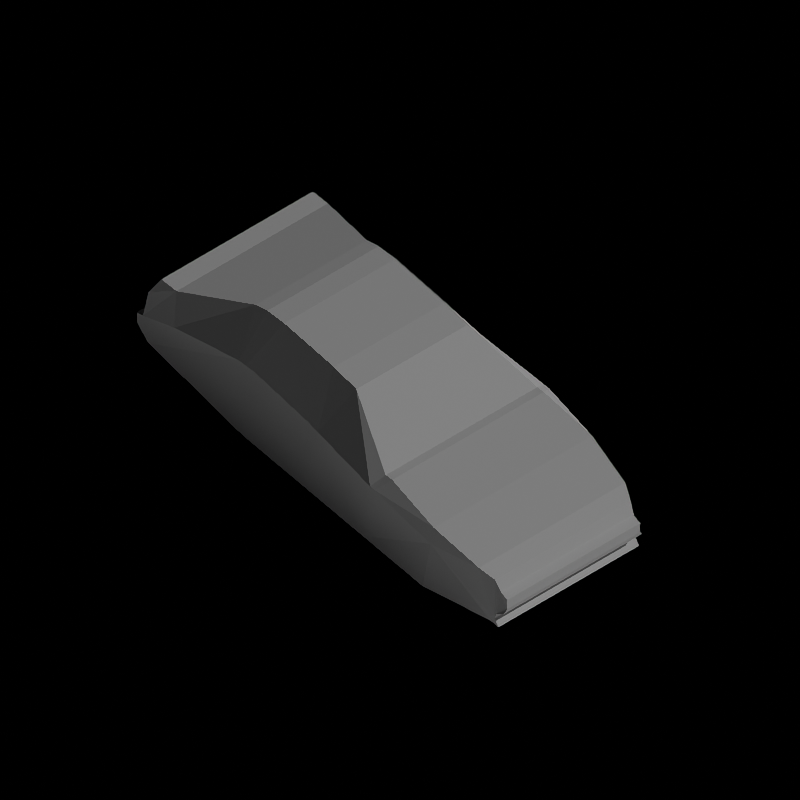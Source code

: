 # Source: P3D_asset_rendering_template_V2.blend  (saved by Blender 4.5.90; exported with 4.5.12 LTS)
import bpy
from mathutils import Matrix  # noqa: F401  (used for matrix-valued properties, if any)

bpy.ops.wm.read_factory_settings(use_empty=True)
scene = bpy.context.scene
scene.name = 'Main'

# ---- collections
col_render_system = bpy.data.collections.new('Render_System'); scene.collection.children.link(col_render_system)
col_work_folder = bpy.data.collections.new('Work_Folder'); scene.collection.children.link(col_work_folder)

# ---- world
world_world = bpy.data.worlds.new('World'); scene.world = world_world
world_world.use_nodes = True; world_world.node_tree.nodes.clear()
_N = world_world.node_tree.nodes; _L = world_world.node_tree.links
n0 = _N.new('ShaderNodeOutputWorld'); n0.name = 'World Output'; n0.location = (200, 100)
n1 = _N.new('ShaderNodeBackground'); n1.name = 'Background'; n1.location = (-200, 100)
n1.inputs[0].default_value = (0.05088, 0.05088, 0.05088, 1.0)
n1.inputs[1].default_value = 0.0
_L.new(n1.outputs[0], n0.inputs[0])
n0.is_active_output = True
world_world.color = (0.05088, 0.05088, 0.05088)
world_world.sun_shadow_jitter_overblur = 0.0

# ---- cameras
cam_camera_002 = bpy.data.cameras.new('Camera.002')
cam_camera_002.type = 'ORTHO'
cam_camera_002.sensor_fit = 'VERTICAL'
cam_camera_002.clip_start = 2.801
cam_camera_002.clip_end = 52.3
cam_camera_002.lens = 25.0
cam_camera_002.sensor_width = 1.0
cam_camera_002.sensor_height = 1.0
cam_camera_002.ortho_scale = 6.08
cam_camera_002.show_safe_areas = True
cam_camera_002.show_composition_center = True

# ---- lights
light_sun_001 = bpy.data.lights.new('Sun.001', 'SUN')
light_sun_001.transmission_factor = 0.0
light_sun_001.energy = 1.0
light_area_004 = bpy.data.lights.new('Area.004', 'AREA')
light_area_004.transmission_factor = 0.0
light_area_004.energy = 0.0
light_area_004.shadow_maximum_resolution = 0.006
light_area_004.use_absolute_resolution = True
light_area_004.shape = 'RECTANGLE'
light_area_004.size = 0.1984
light_area_004.size_y = 0.1502
light_area_004.spread = 2.094
light_area_004.use_nodes = True; light_area_004.node_tree.nodes.clear()
_N = light_area_004.node_tree.nodes; _L = light_area_004.node_tree.links
n0 = _N.new('ShaderNodeOutputLight'); n0.name = 'Light Output'; n0.location = (3128, 727)
n1 = _N.new('ShaderNodeEmission'); n1.name = 'Emission'; n1.location = (2838, 727)
n2 = _N.new('ShaderNodeBlackbody'); n2.name = 'Blackbody'; n2.location = (2366, 727)
n3 = _N.new('ShaderNodeMath'); n3.name = 'Math'; n3.location = (2036, 817)
n3.operation = 'MULTIPLY'
n3.inputs[1].default_value = 4000.0
n4 = _N.new('ShaderNodeValue'); n4.name = 'Value'; n4.location = (1992, 1263)
n4.outputs[0].default_value = 1.0
n5 = _N.new('ShaderNodeFloatCurve'); n5.name = 'Float Curve'; n5.location = (2198, 1330)
_c = n5.mapping.curves[0]
while len(_c.points) > 2: _c.points.remove(_c.points[-1])
_c.points[0].location = (0.0, 0.59375); _c.points[0].handle_type = 'AUTO'
_c.points[1].location = (0.1, 0.76875); _c.points[1].handle_type = 'AUTO'
_p = _c.points.new(1.0, 1.0); _p.handle_type = 'AUTO'
n5.mapping.update()
n6 = _N.new('ShaderNodeTexIES'); n6.name = 'IES Texture'; n6.location = (1822, 932)
n7 = _N.new('ShaderNodeNewGeometry'); n7.name = 'Geometry'; n7.location = (512, 592)
n8 = _N.new('ShaderNodeVectorMath'); n8.name = 'Vector Math'; n8.location = (801, 751)
n8.operation = 'CROSS_PRODUCT'
n9 = _N.new('ShaderNodeVectorMath'); n9.name = 'Vector Math.001'; n9.location = (803, 473)
n9.operation = 'DOT_PRODUCT'
n10 = _N.new('ShaderNodeVectorRotate'); n10.name = 'Vector Rotate'; n10.location = (1088, 890)
n11 = _N.new('ShaderNodeCombineXYZ'); n11.name = 'Combine XYZ'; n11.location = (512, 349)
n11.inputs[2].default_value = -1.0
n12 = _N.new('ShaderNodeMath'); n12.name = 'Math.001'; n12.location = (897, 235)
n12.operation = 'ARCCOSINE'
n13 = _N.new('ShaderNodeVectorRotate'); n13.name = 'Vector Rotate.001'; n13.location = (1553, 945)
n14 = _N.new('ShaderNodeVectorRotate'); n14.name = 'Vector Rotate.002'; n14.location = (1198, 572)
n15 = _N.new('ShaderNodeTangent'); n15.name = 'Tangent'; n15.location = (1137, 202)
n16 = _N.new('ShaderNodeVectorMath'); n16.name = 'Vector Math.002'; n16.location = (1366, 389)
n16.operation = 'DOT_PRODUCT'
n17 = _N.new('ShaderNodeMath'); n17.name = 'Math.002'; n17.location = (1559, 442)
n17.operation = 'ARCCOSINE'
n18 = _N.new('ShaderNodeMath'); n18.name = 'Math.003'; n18.location = (2658, 663)
n18.operation = 'MULTIPLY'
n19 = _N.new('ShaderNodeMath'); n19.name = 'Math.004'; n19.location = (2478, 1000)
n19.operation = 'DIVIDE'
n19.inputs[1].default_value = 10.0
_L.new(n2.outputs[0], n1.inputs[0])
_L.new(n4.outputs[0], n5.inputs[1])
_L.new(n3.outputs[0], n2.inputs[0])
_L.new(n7.outputs[1], n8.inputs[0])
_L.new(n11.outputs[0], n8.inputs[1])
_L.new(n7.outputs[1], n9.inputs[0])
_L.new(n11.outputs[0], n9.inputs[1])
_L.new(n9.outputs[1], n12.inputs[0])
_L.new(n8.outputs[0], n10.inputs[2])
_L.new(n12.outputs[0], n10.inputs[3])
_L.new(n7.outputs[4], n10.inputs[0])
_L.new(n8.outputs[0], n14.inputs[2])
_L.new(n12.outputs[0], n14.inputs[3])
_L.new(n7.outputs[2], n14.inputs[0])
_L.new(n14.outputs[0], n16.inputs[0])
_L.new(n15.outputs[0], n16.inputs[1])
_L.new(n16.outputs[1], n17.inputs[0])
_L.new(n17.outputs[0], n13.inputs[3])
_L.new(n10.outputs[0], n13.inputs[0])
_L.new(n11.outputs[0], n13.inputs[2])
_L.new(n13.outputs[0], n6.inputs[0])
_L.new(n6.outputs[0], n18.inputs[0])
_L.new(n19.outputs[0], n18.inputs[1])
_L.new(n5.outputs[0], n19.inputs[0])
_L.new(n5.outputs[0], n3.inputs[0])
_L.new(n18.outputs[0], n1.inputs[1])
_L.new(n1.outputs[0], n0.inputs[0])
n0.is_active_output = True
light_area_005 = bpy.data.lights.new('Area.005', 'AREA')
light_area_005.transmission_factor = 0.0
light_area_005.energy = 0.0
light_area_005.shadow_maximum_resolution = 0.006
light_area_005.use_absolute_resolution = True
light_area_005.shape = 'RECTANGLE'
light_area_005.size = 0.1984
light_area_005.size_y = 0.1502
light_area_005.spread = 2.094
light_area_005.use_nodes = True; light_area_005.node_tree.nodes.clear()
_N = light_area_005.node_tree.nodes; _L = light_area_005.node_tree.links
n0 = _N.new('ShaderNodeOutputLight'); n0.name = 'Light Output'; n0.location = (1839, 459)
n1 = _N.new('ShaderNodeEmission'); n1.name = 'Emission'; n1.location = (1549, 459)
n2 = _N.new('ShaderNodeBlackbody'); n2.name = 'Blackbody'; n2.location = (1077, 459)
n3 = _N.new('ShaderNodeMath'); n3.name = 'Math'; n3.location = (747, 549)
n3.operation = 'MULTIPLY'
n3.inputs[1].default_value = 4000.0
n4 = _N.new('ShaderNodeValue'); n4.name = 'Value'; n4.location = (704, 995)
n4.outputs[0].default_value = 1.0
n5 = _N.new('ShaderNodeFloatCurve'); n5.name = 'Float Curve'; n5.location = (909, 1063)
_c = n5.mapping.curves[0]
while len(_c.points) > 2: _c.points.remove(_c.points[-1])
_c.points[0].location = (0.0, 0.59375); _c.points[0].handle_type = 'AUTO'
_c.points[1].location = (0.1, 0.76875); _c.points[1].handle_type = 'AUTO'
_p = _c.points.new(1.0, 1.0); _p.handle_type = 'AUTO'
n5.mapping.update()
n6 = _N.new('ShaderNodeTexIES'); n6.name = 'IES Texture'; n6.location = (533, 664)
n7 = _N.new('ShaderNodeNewGeometry'); n7.name = 'Geometry'; n7.location = (-777, 324)
n8 = _N.new('ShaderNodeVectorMath'); n8.name = 'Vector Math'; n8.location = (-488, 483)
n8.operation = 'CROSS_PRODUCT'
n9 = _N.new('ShaderNodeVectorMath'); n9.name = 'Vector Math.001'; n9.location = (-486, 205)
n9.operation = 'DOT_PRODUCT'
n10 = _N.new('ShaderNodeVectorRotate'); n10.name = 'Vector Rotate'; n10.location = (-201, 623)
n11 = _N.new('ShaderNodeCombineXYZ'); n11.name = 'Combine XYZ'; n11.location = (-776, 81)
n11.inputs[2].default_value = -1.0
n12 = _N.new('ShaderNodeMath'); n12.name = 'Math.001'; n12.location = (-391, -33)
n12.operation = 'ARCCOSINE'
n13 = _N.new('ShaderNodeVectorRotate'); n13.name = 'Vector Rotate.001'; n13.location = (265, 677)
n14 = _N.new('ShaderNodeVectorRotate'); n14.name = 'Vector Rotate.002'; n14.location = (-91, 304)
n15 = _N.new('ShaderNodeTangent'); n15.name = 'Tangent'; n15.location = (-151, -66)
n16 = _N.new('ShaderNodeVectorMath'); n16.name = 'Vector Math.002'; n16.location = (77, 121)
n16.operation = 'DOT_PRODUCT'
n17 = _N.new('ShaderNodeMath'); n17.name = 'Math.002'; n17.location = (271, 174)
n17.operation = 'ARCCOSINE'
n18 = _N.new('ShaderNodeMath'); n18.name = 'Math.003'; n18.location = (1369, 395)
n18.operation = 'MULTIPLY'
n19 = _N.new('ShaderNodeMath'); n19.name = 'Math.004'; n19.location = (1189, 732)
n19.operation = 'DIVIDE'
n19.inputs[1].default_value = 10.0
_L.new(n2.outputs[0], n1.inputs[0])
_L.new(n4.outputs[0], n5.inputs[1])
_L.new(n3.outputs[0], n2.inputs[0])
_L.new(n7.outputs[1], n8.inputs[0])
_L.new(n11.outputs[0], n8.inputs[1])
_L.new(n7.outputs[1], n9.inputs[0])
_L.new(n11.outputs[0], n9.inputs[1])
_L.new(n9.outputs[1], n12.inputs[0])
_L.new(n8.outputs[0], n10.inputs[2])
_L.new(n12.outputs[0], n10.inputs[3])
_L.new(n7.outputs[4], n10.inputs[0])
_L.new(n8.outputs[0], n14.inputs[2])
_L.new(n12.outputs[0], n14.inputs[3])
_L.new(n7.outputs[2], n14.inputs[0])
_L.new(n14.outputs[0], n16.inputs[0])
_L.new(n15.outputs[0], n16.inputs[1])
_L.new(n16.outputs[1], n17.inputs[0])
_L.new(n17.outputs[0], n13.inputs[3])
_L.new(n10.outputs[0], n13.inputs[0])
_L.new(n11.outputs[0], n13.inputs[2])
_L.new(n13.outputs[0], n6.inputs[0])
_L.new(n6.outputs[0], n18.inputs[0])
_L.new(n19.outputs[0], n18.inputs[1])
_L.new(n5.outputs[0], n19.inputs[0])
_L.new(n5.outputs[0], n3.inputs[0])
_L.new(n18.outputs[0], n1.inputs[1])
_L.new(n1.outputs[0], n0.inputs[0])
n0.is_active_output = True

# ---- meshes
me_plane_001 = bpy.data.meshes.new('Plane.001')
me_plane_001.from_pydata([(-1.0, -1.0, 0.0), (1.0, -1.0, 0.0), (-1.0, 1.0, 0.0), (1.0, 1.0, 0.0), (-1.0, 0.6, 0.0), (-1.0, 0.2, 0.0), (-1.0, -0.2, 0.0), (-1.0, -0.6, 0.0), (-0.6, -1.0, 0.0), (-0.2, -1.0, 0.0), (0.2, -1.0, 0.0), (0.6, -1.0, 0.0), (1.0, -0.6, 0.0), (1.0, -0.2, 0.0), (1.0, 0.2, 0.0), (1.0, 0.6, 0.0), (0.6, 1.0, 0.0), (0.2, 1.0, 0.0), (-0.2, 1.0, 0.0), (-0.6, 1.0, 0.0), (-0.6, -0.6, 0.0), (-0.6, -0.2, 0.0), (-0.6, 0.2, 0.0), (-0.6, 0.6, 0.0), (-0.2, -0.6, 0.0), (-0.2, -0.2, 0.0), (-0.2, 0.2, 0.0), (-0.2, 0.6, 0.0), (0.2, -0.6, 0.0), (0.2, -0.2, 0.0), (0.2, 0.2, 0.0), (0.2, 0.6, 0.0), (0.6, -0.6, 0.0), (0.6, -0.2, 0.0), (0.6, 0.2, 0.0), (0.6, 0.6, 0.0)], [], [(35, 15, 3, 16), (4, 23, 19, 2), (23, 27, 18, 19), (27, 31, 17, 18), (31, 35, 16, 17), (0, 8, 20, 7), (7, 20, 21, 6), (6, 21, 22, 5), (5, 22, 23, 4), (8, 9, 24, 20), (20, 24, 25, 21), (21, 25, 26, 22), (22, 26, 27, 23), (9, 10, 28, 24), (24, 28, 29, 25), (25, 29, 30, 26), (26, 30, 31, 27), (10, 11, 32, 28), (28, 32, 33, 29), (29, 33, 34, 30), (30, 34, 35, 31), (11, 1, 12, 32), (32, 12, 13, 33), (33, 13, 14, 34), (34, 14, 15, 35)])
_uv = me_plane_001.uv_layers.new(name='UVMap')
_uv.uv.foreach_set('vector', [0.8, 0.8, 1.0, 0.8, 1.0, 1.0, 0.8, 1.0, 0.0, 0.8, 0.2, 0.8, 0.2, 1.0, 0.0, 1.0, 0.2, 0.8, 0.4, 0.8, 0.4, 1.0, 0.2, 1.0, 0.4, 0.8, 0.6, 0.8, 0.6, 1.0, 0.4, 1.0, 0.6, 0.8, 0.8, 0.8, 0.8, 1.0, 0.6, 1.0, 0.0, 0.0, 0.2, 0.0, 0.2, 0.2, 0.0, 0.2, 0.0, 0.2, 0.2, 0.2, 0.2, 0.4, 0.0, 0.4, 0.0, 0.4, 0.2, 0.4, 0.2, 0.6, 0.0, 0.6, 0.0, 0.6, 0.2, 0.6, 0.2, 0.8, 0.0, 0.8, 0.2, 0.0, 0.4, 0.0, 0.4, 0.2, 0.2, 0.2, 0.2, 0.2, 0.4, 0.2, 0.4, 0.4, 0.2, 0.4, 0.2, 0.4, 0.4, 0.4, 0.4, 0.6, 0.2, 0.6, 0.2, 0.6, 0.4, 0.6, 0.4, 0.8, 0.2, 0.8, 0.4, 0.0, 0.6, 0.0, 0.6, 0.2, 0.4, 0.2, 0.4, 0.2, 0.6, 0.2, 0.6, 0.4, 0.4, 0.4, 0.4, 0.4, 0.6, 0.4, 0.6, 0.6, 0.4, 0.6, 0.4, 0.6, 0.6, 0.6, 0.6, 0.8, 0.4, 0.8, 0.6, 0.0, 0.8, 0.0, 0.8, 0.2, 0.6, 0.2, 0.6, 0.2, 0.8, 0.2, 0.8, 0.4, 0.6, 0.4, 0.6, 0.4, 0.8, 0.4, 0.8, 0.6, 0.6, 0.6, 0.6, 0.6, 0.8, 0.6, 0.8, 0.8, 0.6, 0.8, 0.8, 0.0, 1.0, 0.0, 1.0, 0.2, 0.8, 0.2, 0.8, 0.2, 1.0, 0.2, 1.0, 0.4, 0.8, 0.4, 0.8, 0.4, 1.0, 0.4, 1.0, 0.6, 0.8, 0.6, 0.8, 0.6, 1.0, 0.6, 1.0, 0.8, 0.8, 0.8])
me_plane_001.update()
me_plane_003 = bpy.data.meshes.new('Plane.003')
me_plane_003.from_pydata([(-0.2844, 1.984, -0.8478), (-0.3966, 2.115, -0.8478), (-0.5077, 2.123, -0.8478), (-0.5268, 2.048, -0.8478), (-0.7703, 2.031, -0.8049), (-0.9275, 1.952, -0.7449), (-0.9387, 1.771, -0.7449), (-1.215, 1.063, -0.5483), (-1.26, 0.9222, -0.5483), (-1.281, 0.7202, -0.5483), (-1.272, 0.1238, -0.5483), (-1.241, -0.1445, -0.5483), (-0.8999, -0.736, -0.7449), (-0.908, -0.8135, -0.7449), (-0.8336, -1.353, -0.7798), (-0.7286, -1.822, -0.721), (-0.6654, -1.952, -0.6681), (-0.5641, -2.0, -0.6512), (-0.54, -2.083, -0.6552), (-0.4418, -2.082, -0.6533), (-0.3958, -2.071, -0.6842), (-0.3584, -2.002, -0.6916), (-0.2851, -1.977, -0.6916), (-0.2243, -2.023, -0.6916), (-0.1633, 0.8582, -0.8478), (-0.1938, -0.5824, -0.8478), (-0.2091, -1.303, -0.8478), (-0.1785, 0.1379, -0.8478), (-0.2223, -1.926, -0.6916), (-0.6599, -1.339, -0.7987), (-0.818, -0.7415, -0.8606), (-0.8486, 0.9683, -0.7925), (-0.6813, 1.679, -0.8438), (-0.8151, -0.6887, -0.8601), (-0.8412, -0.004869, -0.8135), (-0.8524, 0.8893, -0.7911), (-0.8382, 0.1312, -0.7992), (-0.8556, 0.7925, -0.7844), (-0.3966, 2.115, 0.0), (-0.2844, 1.984, 0.0), (-0.6654, -1.952, 0.0), (-0.7286, -1.822, 0.0), (-1.281, 0.7202, 0.0), (-1.26, 0.9222, 0.0), (-0.1633, 0.8582, 0.0), (-0.1785, 0.1379, 0.0), (-0.5077, 2.123, 0.0), (-0.5641, -2.0, 0.0), (-1.272, 0.1238, 0.0), (-0.5268, 2.048, 0.0), (-0.54, -2.083, 0.0), (-1.241, -0.1445, 0.0), (-0.7703, 2.031, 0.0), (-0.4418, -2.082, 0.0), (-0.8999, -0.736, 0.0), (-0.9275, 1.952, 0.0), (-0.3958, -2.071, 0.0), (-0.908, -0.8135, 0.0), (-0.9387, 1.771, 0.0), (-0.3584, -2.002, 0.0), (-0.8336, -1.353, 0.0), (-1.215, 1.063, 0.0), (-0.2851, -1.977, 0.0), (-0.2243, -2.023, 0.0), (-0.1938, -0.5824, 0.0), (-0.2091, -1.303, 0.0), (-0.2223, -1.926, 0.0)], [], [(39, 0, 1, 38), (15, 16, 40, 41), (8, 9, 42, 43), (45, 27, 24, 44), (1, 2, 46, 38), (40, 16, 17, 47), (9, 10, 48, 42), (0, 24, 44, 39), (2, 3, 49, 46), (17, 18, 50, 47), (10, 11, 51, 48), (3, 4, 52, 49), (50, 18, 19, 53), (11, 12, 54, 51), (4, 5, 55, 52), (53, 19, 20, 56), (12, 13, 57, 54), (5, 6, 58, 55), (56, 20, 21, 59), (13, 14, 60, 57), (6, 7, 61, 58), (59, 21, 22, 62), (14, 15, 41, 60), (7, 8, 43, 61), (62, 22, 23, 63), (65, 26, 25, 64), (66, 28, 26, 65), (64, 25, 27, 45), (63, 23, 28, 66), (0, 3, 1), (3, 0, 32), (31, 35, 8, 7), (31, 24, 0, 32), (35, 37, 9, 8), (34, 11, 10, 36), (36, 10, 9, 37), (30, 13, 12, 33), (33, 12, 11, 34), (30, 29, 14, 13), (22, 28, 23), (15, 22, 16), (14, 29, 15), (19, 17, 21), (19, 21, 20), (17, 19, 18), (4, 3, 6), (5, 4, 6), (2, 1, 3), (16, 22, 21, 17), (15, 29, 26, 28, 22), (25, 26, 29, 30), (6, 3, 32), (33, 25, 30), (36, 27, 34), (35, 24, 37), (27, 36, 37, 24), (7, 31, 32, 6), (31, 24, 35), (25, 33, 34, 27)])
_uv = me_plane_003.uv_layers.new(name='UVMap')
_uv.uv.foreach_set('vector', [0.0, 0.0, 0.0, 0.0, 0.0, 0.0, 0.0, 0.0, 0.0, 0.0, 0.0, 0.0, 0.0, 0.0, 0.0, 0.0, 0.0, 0.0, 0.0, 0.0, 0.0, 0.0, 0.0, 0.0, 0.0, 0.0, 0.0, 0.0, 0.0, 0.0, 0.0, 0.0, 0.0, 0.0, 0.0, 0.0, 0.0, 0.0, 0.0, 0.0, 0.0, 0.0, 0.0, 0.0, 0.0, 0.0, 0.0, 0.0, 0.0, 0.0, 0.0, 0.0, 0.0, 0.0, 0.0, 0.0, 0.0, 0.0, 0.0, 0.0, 0.0, 0.0, 0.0, 0.0, 0.0, 0.0, 0.0, 0.0, 0.0, 0.0, 0.0, 0.0, 0.0, 0.0, 0.0, 0.0, 0.0, 0.0, 0.0, 0.0, 0.0, 0.0, 0.0, 0.0, 0.0, 0.0, 0.0, 0.0, 0.0, 0.0, 0.0, 0.0, 0.0, 0.0, 0.0, 0.0, 0.0, 0.0, 0.0, 0.0, 0.0, 0.0, 0.0, 0.0, 0.0, 0.0, 0.0, 0.0, 0.0, 0.0, 0.0, 0.0, 0.0, 0.0, 0.0, 0.0, 0.0, 0.0, 0.0, 0.0, 0.0, 0.0, 0.0, 0.0, 0.0, 0.0, 0.0, 0.0, 0.0, 0.0, 0.0, 0.0, 0.0, 0.0, 0.0, 0.0, 0.0, 0.0, 0.0, 0.0, 0.0, 0.0, 0.0, 0.0, 0.0, 0.0, 0.0, 0.0, 0.0, 0.0, 0.0, 0.0, 0.0, 0.0, 0.0, 0.0, 0.0, 0.0, 0.0, 0.0, 0.0, 0.0, 0.0, 0.0, 0.0, 0.0, 0.0, 0.0, 0.0, 0.0, 0.0, 0.0, 0.0, 0.0, 0.0, 0.0, 0.0, 0.0, 0.0, 0.0, 0.0, 0.0, 0.0, 0.0, 0.0, 0.0, 0.0, 0.0, 0.0, 0.0, 0.0, 0.0, 0.0, 0.0, 0.0, 0.0, 0.0, 0.0, 0.0, 0.0, 0.0, 0.0, 0.0, 0.0, 0.0, 0.0, 0.0, 0.0, 0.0, 0.0, 0.0, 0.0, 0.0, 0.0, 0.0, 0.0, 0.0, 0.0, 0.0, 0.0, 0.0, 0.0, 0.0, 0.0, 0.0, 0.0, 0.0, 0.0, 0.0, 0.0, 0.0, 0.0, 0.0, 0.0, 0.0, 0.0, 0.0, 0.0, 0.0, 0.0, 0.0, 0.0, 0.0, 0.0, 0.0, 0.0, 0.0, 0.0, 0.0, 0.0, 0.0, 0.0, 0.0, 0.0, 0.0, 0.0, 0.0, 0.0, 0.0, 0.0, 0.0, 0.0, 0.0, 0.0, 0.0, 0.0, 0.0, 0.0, 0.0, 0.0, 0.0, 0.0, 0.0, 0.0, 0.0, 0.0, 0.0, 0.0, 0.0, 0.0, 0.0, 0.0, 0.0, 0.0, 0.0, 0.0, 0.0, 0.0, 0.0, 0.0, 0.0, 0.0, 0.0, 0.0, 0.0, 0.0, 0.0, 0.0, 0.0, 0.0, 0.0, 0.0, 0.0, 0.0, 0.0, 0.0, 0.0, 0.0, 0.0, 0.0, 0.0, 0.0, 0.0, 0.0, 0.0, 0.0, 0.0, 0.0, 0.0, 0.0, 0.0, 0.0, 0.0, 0.0, 0.0, 0.0, 0.0, 0.0, 0.0, 0.0, 0.0, 0.0, 0.0, 0.0, 0.0, 0.0, 0.0, 0.0, 0.0, 0.0, 0.0, 0.0, 0.0, 0.0, 0.0, 0.0, 0.0, 0.0, 0.0, 0.0, 0.0, 0.0, 0.0, 0.0, 0.0, 0.0, 0.0, 0.0, 0.0, 0.0, 0.0, 0.0, 0.0, 0.0, 0.0, 0.0, 0.0, 0.0, 0.0, 0.0, 0.0, 0.0, 0.0, 0.0, 0.0, 0.0, 0.0, 0.0, 0.0, 0.0, 0.0, 0.0, 0.0, 0.0, 0.0, 0.0, 0.0, 0.0, 0.0, 0.0, 0.0, 0.0, 0.0, 0.0, 0.0, 0.0, 0.0, 0.0, 0.0, 0.0, 0.0, 0.0, 0.0, 0.0, 0.0, 0.0, 0.0, 0.0, 0.0, 0.0, 0.0, 0.0, 0.0, 0.0, 0.0, 0.0, 0.0, 0.0, 0.0, 0.0, 0.0, 0.0, 0.0, 0.0, 0.0, 0.0, 0.0, 0.0, 0.0, 0.0, 0.0, 0.0, 0.0, 0.0, 0.0, 0.0, 0.0, 0.0, 0.0, 0.0, 0.0, 0.0])
me_plane_003.use_mirror_x = True
me_plane_003.update()

# ---- objects
ob_empty_002 = bpy.data.objects.new('Empty.002', None)
ob_empty_003 = bpy.data.objects.new('Empty.003', None)
ob_camera_002 = bpy.data.objects.new('Camera.002', cam_camera_002)
ob_sun_001 = bpy.data.objects.new('Sun.001', light_sun_001)
ob_plane_001 = bpy.data.objects.new('Plane.001', me_plane_001)
ob_area_004 = bpy.data.objects.new('Area.004', light_area_004)
ob_area_005 = bpy.data.objects.new('Area.005', light_area_005)
ob_plane_002 = bpy.data.objects.new('Plane.002', me_plane_003)

# ---- transforms, parenting, visibility, modifiers, constraints
ob_empty_002.location = (0.0, 0.0, 0.0)
ob_empty_002.rotation_euler = (0.0, 0.0, -0.6872)
ob_empty_002.scale = (5.0, 5.0, 5.0)
ob_empty_003.parent = ob_empty_002
ob_empty_003.matrix_parent_inverse = Matrix(((0.2, -0.0, 0.0, -0.0), (-0.0, 0.2, -0.0, 0.0), (0.0, -0.0, 0.2, -0.0), (-0.0, 0.0, -0.0, 1.0)))
ob_empty_003.location = (0.0, 0.0, 0.666)
ob_empty_003.rotation_euler = (0.7854, -0.0, 0.0)
ob_empty_003.scale = (5.0, 5.0, 5.0)
ob_empty_003.empty_display_type = 'SPHERE'
ob_camera_002.parent = ob_empty_003
ob_camera_002.matrix_parent_inverse = Matrix(((0.2, -0.0, 0.0, -0.0), (-0.0, 0.2, -0.0, 0.0), (0.0, -0.0, 0.2, -0.0), (-0.0, 0.0, -0.0, 1.0)))
ob_camera_002.location = (0.0, 0.0, 26.56)
ob_camera_002.lock_rotations_4d = False
ob_camera_002.empty_display_type = 'ARROWS'
ob_camera_002.color = (0.0, 0.0, 0.0, 0.0)
ob_camera_002.display_type = 'WIRE'
ob_camera_002.lineart.crease_threshold = 0.0
ob_sun_001.parent = ob_empty_002
ob_sun_001.matrix_parent_inverse = Matrix(((0.2, 3.497e-08, 0.0, -0.0), (-3.497e-08, 0.2, -0.0, 0.0), (0.0, -0.0, 0.2, -0.0), (-0.0, 0.0, -0.0, 1.0)))
ob_sun_001.location = (0.0, 0.0, 0.0)
ob_sun_001.rotation_euler = (0.0, 0.7854, 0.0)
ob_sun_001.scale = (1.0, 1.0, 1.0)
ob_plane_001.location = (0.0, 0.0, 0.0)
ob_plane_001.scale = (500.0, 500.0, 500.0)
ob_plane_001.is_shadow_catcher = True
ob_area_004.location = (-0.5159, -1.997, 0.7043)
ob_area_004.rotation_euler = (-1.571, 9.466e-17, 4.513e-17)
_c = ob_area_004.constraints.new('COPY_LOCATION'); _c.name = 'Copy Location'
_c.target = ob_area_005
_c.invert_x = True
ob_area_005.location = (0.5624, -2.036, 0.6937)
ob_area_005.rotation_euler = (-1.571, 9.466e-17, 4.513e-17)
ob_plane_002.location = (0.0, 0.0, 0.0)
ob_plane_002.rotation_euler = (-0.0, 1.571, 0.0)
ob_plane_002.use_mesh_mirror_x = True
_m = ob_plane_002.modifiers.new('Mirror', 'MIRROR')
_m.use_axis = (False, False, True)

# ---- collection membership
col_render_system.objects.link(ob_empty_002)
col_render_system.objects.link(ob_empty_003)
col_render_system.objects.link(ob_camera_002)
col_render_system.objects.link(ob_sun_001)
col_render_system.objects.link(ob_plane_001)
col_work_folder.objects.link(ob_area_004)
col_work_folder.objects.link(ob_area_005)
col_work_folder.objects.link(ob_plane_002)

# ---- scene / render settings (as saved in the file)
scene.camera = ob_camera_002
scene.frame_start = 0; scene.frame_end = 63; scene.frame_set(7)
scene.render.engine = 'CYCLES'
scene.render.resolution_x = 95
scene.render.resolution_y = 95
scene.render.film_transparent = True
scene.cycles.use_denoising = False
scene.cycles.samples = 800
scene.cycles.filter_width = 0.01
scene.eevee.taa_samples = 1
scene.eevee.taa_render_samples = 1
bpy.context.view_layer.update()
